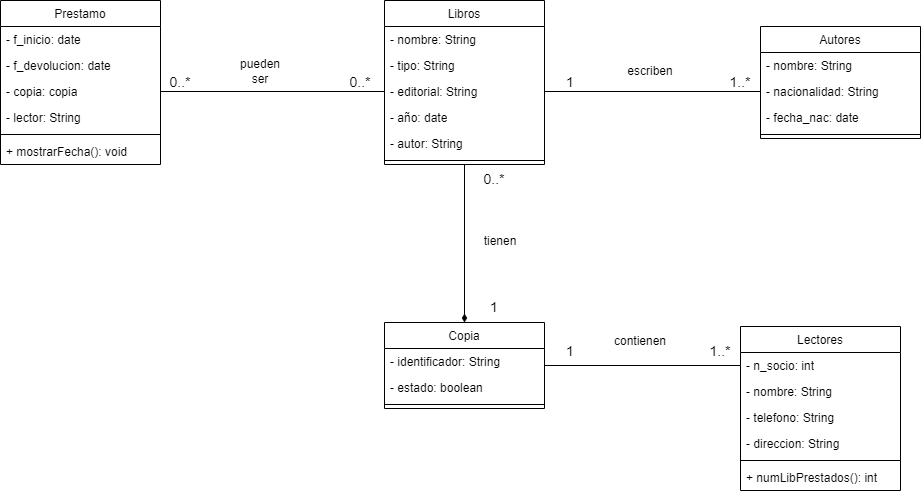

The diagram above was exported from draw.io. Its source (the exported page's mxGraphModel, read from the mxfile embedded in the PNG):
<mxGraphModel dx="1877" dy="557" grid="1" gridSize="10" guides="1" tooltips="1" connect="1" arrows="1" fold="1" page="1" pageScale="1" pageWidth="827" pageHeight="1169" math="0" shadow="0">
  <root>
    <mxCell id="0" />
    <mxCell id="1" parent="0" />
    <mxCell id="IQnVIodlxp1yjNG-BCRG-17" style="edgeStyle=orthogonalEdgeStyle;rounded=0;orthogonalLoop=1;jettySize=auto;html=1;exitX=0.5;exitY=1;exitDx=0;exitDy=0;entryX=0.5;entryY=0;entryDx=0;entryDy=0;endArrow=diamondThin;endFill=1;" edge="1" parent="1" source="B79pU3zgTg_Vgoosj03j-1" target="IQnVIodlxp1yjNG-BCRG-9">
      <mxGeometry relative="1" as="geometry" />
    </mxCell>
    <mxCell id="B79pU3zgTg_Vgoosj03j-1" value="&lt;span style=&quot;font-weight: normal;&quot;&gt;Libros&lt;/span&gt;" style="swimlane;fontStyle=1;align=center;verticalAlign=top;childLayout=stackLayout;horizontal=1;startSize=26;horizontalStack=0;resizeParent=1;resizeParentMax=0;resizeLast=0;collapsible=1;marginBottom=0;whiteSpace=wrap;html=1;" parent="1" vertex="1">
      <mxGeometry x="334" y="34" width="160" height="164" as="geometry" />
    </mxCell>
    <mxCell id="B79pU3zgTg_Vgoosj03j-2" value="- nombre: String" style="text;strokeColor=none;fillColor=none;align=left;verticalAlign=top;spacingLeft=4;spacingRight=4;overflow=hidden;rotatable=0;points=[[0,0.5],[1,0.5]];portConstraint=eastwest;whiteSpace=wrap;html=1;" parent="B79pU3zgTg_Vgoosj03j-1" vertex="1">
      <mxGeometry y="26" width="160" height="26" as="geometry" />
    </mxCell>
    <mxCell id="B79pU3zgTg_Vgoosj03j-10" value="- tipo: String" style="text;strokeColor=none;fillColor=none;align=left;verticalAlign=top;spacingLeft=4;spacingRight=4;overflow=hidden;rotatable=0;points=[[0,0.5],[1,0.5]];portConstraint=eastwest;whiteSpace=wrap;html=1;" parent="B79pU3zgTg_Vgoosj03j-1" vertex="1">
      <mxGeometry y="52" width="160" height="26" as="geometry" />
    </mxCell>
    <mxCell id="B79pU3zgTg_Vgoosj03j-11" value="- editorial: String" style="text;strokeColor=none;fillColor=none;align=left;verticalAlign=top;spacingLeft=4;spacingRight=4;overflow=hidden;rotatable=0;points=[[0,0.5],[1,0.5]];portConstraint=eastwest;whiteSpace=wrap;html=1;" parent="B79pU3zgTg_Vgoosj03j-1" vertex="1">
      <mxGeometry y="78" width="160" height="26" as="geometry" />
    </mxCell>
    <mxCell id="B79pU3zgTg_Vgoosj03j-12" value="- año: date" style="text;strokeColor=none;fillColor=none;align=left;verticalAlign=top;spacingLeft=4;spacingRight=4;overflow=hidden;rotatable=0;points=[[0,0.5],[1,0.5]];portConstraint=eastwest;whiteSpace=wrap;html=1;" parent="B79pU3zgTg_Vgoosj03j-1" vertex="1">
      <mxGeometry y="104" width="160" height="26" as="geometry" />
    </mxCell>
    <mxCell id="B79pU3zgTg_Vgoosj03j-13" value="- autor: String" style="text;strokeColor=none;fillColor=none;align=left;verticalAlign=top;spacingLeft=4;spacingRight=4;overflow=hidden;rotatable=0;points=[[0,0.5],[1,0.5]];portConstraint=eastwest;whiteSpace=wrap;html=1;" parent="B79pU3zgTg_Vgoosj03j-1" vertex="1">
      <mxGeometry y="130" width="160" height="26" as="geometry" />
    </mxCell>
    <mxCell id="B79pU3zgTg_Vgoosj03j-3" value="" style="line;strokeWidth=1;fillColor=none;align=left;verticalAlign=middle;spacingTop=-1;spacingLeft=3;spacingRight=3;rotatable=0;labelPosition=right;points=[];portConstraint=eastwest;strokeColor=inherit;" parent="B79pU3zgTg_Vgoosj03j-1" vertex="1">
      <mxGeometry y="156" width="160" height="8" as="geometry" />
    </mxCell>
    <mxCell id="B79pU3zgTg_Vgoosj03j-5" value="&lt;span style=&quot;font-weight: 400;&quot;&gt;Autores&lt;/span&gt;" style="swimlane;fontStyle=1;align=center;verticalAlign=top;childLayout=stackLayout;horizontal=1;startSize=26;horizontalStack=0;resizeParent=1;resizeParentMax=0;resizeLast=0;collapsible=1;marginBottom=0;whiteSpace=wrap;html=1;" parent="1" vertex="1">
      <mxGeometry x="710" y="60" width="160" height="112" as="geometry" />
    </mxCell>
    <mxCell id="B79pU3zgTg_Vgoosj03j-6" value="- nombre: String" style="text;strokeColor=none;fillColor=none;align=left;verticalAlign=top;spacingLeft=4;spacingRight=4;overflow=hidden;rotatable=0;points=[[0,0.5],[1,0.5]];portConstraint=eastwest;whiteSpace=wrap;html=1;" parent="B79pU3zgTg_Vgoosj03j-5" vertex="1">
      <mxGeometry y="26" width="160" height="26" as="geometry" />
    </mxCell>
    <mxCell id="B79pU3zgTg_Vgoosj03j-14" value="- nacionalidad: String" style="text;strokeColor=none;fillColor=none;align=left;verticalAlign=top;spacingLeft=4;spacingRight=4;overflow=hidden;rotatable=0;points=[[0,0.5],[1,0.5]];portConstraint=eastwest;whiteSpace=wrap;html=1;" parent="B79pU3zgTg_Vgoosj03j-5" vertex="1">
      <mxGeometry y="52" width="160" height="26" as="geometry" />
    </mxCell>
    <mxCell id="B79pU3zgTg_Vgoosj03j-15" value="- fecha_nac: date" style="text;strokeColor=none;fillColor=none;align=left;verticalAlign=top;spacingLeft=4;spacingRight=4;overflow=hidden;rotatable=0;points=[[0,0.5],[1,0.5]];portConstraint=eastwest;whiteSpace=wrap;html=1;" parent="B79pU3zgTg_Vgoosj03j-5" vertex="1">
      <mxGeometry y="78" width="160" height="26" as="geometry" />
    </mxCell>
    <mxCell id="B79pU3zgTg_Vgoosj03j-7" value="" style="line;strokeWidth=1;fillColor=none;align=left;verticalAlign=middle;spacingTop=-1;spacingLeft=3;spacingRight=3;rotatable=0;labelPosition=right;points=[];portConstraint=eastwest;strokeColor=inherit;" parent="B79pU3zgTg_Vgoosj03j-5" vertex="1">
      <mxGeometry y="104" width="160" height="8" as="geometry" />
    </mxCell>
    <mxCell id="B79pU3zgTg_Vgoosj03j-16" value="&lt;span style=&quot;font-weight: 400;&quot;&gt;Lectores&lt;/span&gt;" style="swimlane;fontStyle=1;align=center;verticalAlign=top;childLayout=stackLayout;horizontal=1;startSize=26;horizontalStack=0;resizeParent=1;resizeParentMax=0;resizeLast=0;collapsible=1;marginBottom=0;whiteSpace=wrap;html=1;" parent="1" vertex="1">
      <mxGeometry x="690" y="360" width="160" height="164" as="geometry" />
    </mxCell>
    <mxCell id="B79pU3zgTg_Vgoosj03j-17" value="- n_socio: int" style="text;strokeColor=none;fillColor=none;align=left;verticalAlign=top;spacingLeft=4;spacingRight=4;overflow=hidden;rotatable=0;points=[[0,0.5],[1,0.5]];portConstraint=eastwest;whiteSpace=wrap;html=1;" parent="B79pU3zgTg_Vgoosj03j-16" vertex="1">
      <mxGeometry y="26" width="160" height="26" as="geometry" />
    </mxCell>
    <mxCell id="B79pU3zgTg_Vgoosj03j-18" value="- nombre: String" style="text;strokeColor=none;fillColor=none;align=left;verticalAlign=top;spacingLeft=4;spacingRight=4;overflow=hidden;rotatable=0;points=[[0,0.5],[1,0.5]];portConstraint=eastwest;whiteSpace=wrap;html=1;" parent="B79pU3zgTg_Vgoosj03j-16" vertex="1">
      <mxGeometry y="52" width="160" height="26" as="geometry" />
    </mxCell>
    <mxCell id="B79pU3zgTg_Vgoosj03j-19" value="- telefono: String" style="text;strokeColor=none;fillColor=none;align=left;verticalAlign=top;spacingLeft=4;spacingRight=4;overflow=hidden;rotatable=0;points=[[0,0.5],[1,0.5]];portConstraint=eastwest;whiteSpace=wrap;html=1;" parent="B79pU3zgTg_Vgoosj03j-16" vertex="1">
      <mxGeometry y="78" width="160" height="26" as="geometry" />
    </mxCell>
    <mxCell id="B79pU3zgTg_Vgoosj03j-22" value="- direccion: String" style="text;strokeColor=none;fillColor=none;align=left;verticalAlign=top;spacingLeft=4;spacingRight=4;overflow=hidden;rotatable=0;points=[[0,0.5],[1,0.5]];portConstraint=eastwest;whiteSpace=wrap;html=1;" parent="B79pU3zgTg_Vgoosj03j-16" vertex="1">
      <mxGeometry y="104" width="160" height="26" as="geometry" />
    </mxCell>
    <mxCell id="B79pU3zgTg_Vgoosj03j-20" value="" style="line;strokeWidth=1;fillColor=none;align=left;verticalAlign=middle;spacingTop=-1;spacingLeft=3;spacingRight=3;rotatable=0;labelPosition=right;points=[];portConstraint=eastwest;strokeColor=inherit;" parent="B79pU3zgTg_Vgoosj03j-16" vertex="1">
      <mxGeometry y="130" width="160" height="8" as="geometry" />
    </mxCell>
    <mxCell id="B79pU3zgTg_Vgoosj03j-21" value="+ numLibPrestados(): int" style="text;strokeColor=none;fillColor=none;align=left;verticalAlign=top;spacingLeft=4;spacingRight=4;overflow=hidden;rotatable=0;points=[[0,0.5],[1,0.5]];portConstraint=eastwest;whiteSpace=wrap;html=1;" parent="B79pU3zgTg_Vgoosj03j-16" vertex="1">
      <mxGeometry y="138" width="160" height="26" as="geometry" />
    </mxCell>
    <mxCell id="IQnVIodlxp1yjNG-BCRG-1" value="&lt;span style=&quot;font-weight: 400;&quot;&gt;Prestamo&lt;/span&gt;" style="swimlane;fontStyle=1;align=center;verticalAlign=top;childLayout=stackLayout;horizontal=1;startSize=26;horizontalStack=0;resizeParent=1;resizeParentMax=0;resizeLast=0;collapsible=1;marginBottom=0;whiteSpace=wrap;html=1;" vertex="1" parent="1">
      <mxGeometry x="-50" y="34" width="160" height="164" as="geometry" />
    </mxCell>
    <mxCell id="IQnVIodlxp1yjNG-BCRG-2" value="- f_inicio: date" style="text;strokeColor=none;fillColor=none;align=left;verticalAlign=top;spacingLeft=4;spacingRight=4;overflow=hidden;rotatable=0;points=[[0,0.5],[1,0.5]];portConstraint=eastwest;whiteSpace=wrap;html=1;" vertex="1" parent="IQnVIodlxp1yjNG-BCRG-1">
      <mxGeometry y="26" width="160" height="26" as="geometry" />
    </mxCell>
    <mxCell id="IQnVIodlxp1yjNG-BCRG-3" value="- f_devolucion: date" style="text;strokeColor=none;fillColor=none;align=left;verticalAlign=top;spacingLeft=4;spacingRight=4;overflow=hidden;rotatable=0;points=[[0,0.5],[1,0.5]];portConstraint=eastwest;whiteSpace=wrap;html=1;" vertex="1" parent="IQnVIodlxp1yjNG-BCRG-1">
      <mxGeometry y="52" width="160" height="26" as="geometry" />
    </mxCell>
    <mxCell id="IQnVIodlxp1yjNG-BCRG-4" value="- copia: copia" style="text;strokeColor=none;fillColor=none;align=left;verticalAlign=top;spacingLeft=4;spacingRight=4;overflow=hidden;rotatable=0;points=[[0,0.5],[1,0.5]];portConstraint=eastwest;whiteSpace=wrap;html=1;" vertex="1" parent="IQnVIodlxp1yjNG-BCRG-1">
      <mxGeometry y="78" width="160" height="26" as="geometry" />
    </mxCell>
    <mxCell id="IQnVIodlxp1yjNG-BCRG-5" value="- lector: String" style="text;strokeColor=none;fillColor=none;align=left;verticalAlign=top;spacingLeft=4;spacingRight=4;overflow=hidden;rotatable=0;points=[[0,0.5],[1,0.5]];portConstraint=eastwest;whiteSpace=wrap;html=1;" vertex="1" parent="IQnVIodlxp1yjNG-BCRG-1">
      <mxGeometry y="104" width="160" height="26" as="geometry" />
    </mxCell>
    <mxCell id="IQnVIodlxp1yjNG-BCRG-7" value="" style="line;strokeWidth=1;fillColor=none;align=left;verticalAlign=middle;spacingTop=-1;spacingLeft=3;spacingRight=3;rotatable=0;labelPosition=right;points=[];portConstraint=eastwest;strokeColor=inherit;" vertex="1" parent="IQnVIodlxp1yjNG-BCRG-1">
      <mxGeometry y="130" width="160" height="8" as="geometry" />
    </mxCell>
    <mxCell id="IQnVIodlxp1yjNG-BCRG-8" value="+ mostrarFecha(): void" style="text;strokeColor=none;fillColor=none;align=left;verticalAlign=top;spacingLeft=4;spacingRight=4;overflow=hidden;rotatable=0;points=[[0,0.5],[1,0.5]];portConstraint=eastwest;whiteSpace=wrap;html=1;" vertex="1" parent="IQnVIodlxp1yjNG-BCRG-1">
      <mxGeometry y="138" width="160" height="26" as="geometry" />
    </mxCell>
    <mxCell id="IQnVIodlxp1yjNG-BCRG-16" style="edgeStyle=orthogonalEdgeStyle;rounded=0;orthogonalLoop=1;jettySize=auto;html=1;entryX=0;entryY=0.5;entryDx=0;entryDy=0;endArrow=none;endFill=0;" edge="1" parent="1" source="IQnVIodlxp1yjNG-BCRG-9" target="B79pU3zgTg_Vgoosj03j-17">
      <mxGeometry relative="1" as="geometry" />
    </mxCell>
    <mxCell id="IQnVIodlxp1yjNG-BCRG-9" value="&lt;span style=&quot;font-weight: 400;&quot;&gt;Copia&lt;/span&gt;" style="swimlane;fontStyle=1;align=center;verticalAlign=top;childLayout=stackLayout;horizontal=1;startSize=26;horizontalStack=0;resizeParent=1;resizeParentMax=0;resizeLast=0;collapsible=1;marginBottom=0;whiteSpace=wrap;html=1;" vertex="1" parent="1">
      <mxGeometry x="334" y="356" width="160" height="86" as="geometry" />
    </mxCell>
    <mxCell id="IQnVIodlxp1yjNG-BCRG-10" value="- identificador: String" style="text;strokeColor=none;fillColor=none;align=left;verticalAlign=top;spacingLeft=4;spacingRight=4;overflow=hidden;rotatable=0;points=[[0,0.5],[1,0.5]];portConstraint=eastwest;whiteSpace=wrap;html=1;" vertex="1" parent="IQnVIodlxp1yjNG-BCRG-9">
      <mxGeometry y="26" width="160" height="26" as="geometry" />
    </mxCell>
    <mxCell id="IQnVIodlxp1yjNG-BCRG-11" value="- estado: boolean" style="text;strokeColor=none;fillColor=none;align=left;verticalAlign=top;spacingLeft=4;spacingRight=4;overflow=hidden;rotatable=0;points=[[0,0.5],[1,0.5]];portConstraint=eastwest;whiteSpace=wrap;html=1;" vertex="1" parent="IQnVIodlxp1yjNG-BCRG-9">
      <mxGeometry y="52" width="160" height="26" as="geometry" />
    </mxCell>
    <mxCell id="IQnVIodlxp1yjNG-BCRG-13" value="" style="line;strokeWidth=1;fillColor=none;align=left;verticalAlign=middle;spacingTop=-1;spacingLeft=3;spacingRight=3;rotatable=0;labelPosition=right;points=[];portConstraint=eastwest;strokeColor=inherit;" vertex="1" parent="IQnVIodlxp1yjNG-BCRG-9">
      <mxGeometry y="78" width="160" height="8" as="geometry" />
    </mxCell>
    <mxCell id="IQnVIodlxp1yjNG-BCRG-14" style="edgeStyle=orthogonalEdgeStyle;rounded=0;orthogonalLoop=1;jettySize=auto;html=1;entryX=0;entryY=0.5;entryDx=0;entryDy=0;endArrow=none;endFill=0;" edge="1" parent="1" source="B79pU3zgTg_Vgoosj03j-11" target="B79pU3zgTg_Vgoosj03j-14">
      <mxGeometry relative="1" as="geometry" />
    </mxCell>
    <mxCell id="IQnVIodlxp1yjNG-BCRG-18" style="edgeStyle=orthogonalEdgeStyle;rounded=0;orthogonalLoop=1;jettySize=auto;html=1;entryX=0;entryY=0.5;entryDx=0;entryDy=0;endArrow=none;endFill=0;" edge="1" parent="1" source="IQnVIodlxp1yjNG-BCRG-4" target="B79pU3zgTg_Vgoosj03j-11">
      <mxGeometry relative="1" as="geometry" />
    </mxCell>
    <mxCell id="IQnVIodlxp1yjNG-BCRG-19" value="&lt;font style=&quot;font-size: 14px;&quot;&gt;0..*&lt;/font&gt;" style="text;html=1;align=center;verticalAlign=middle;whiteSpace=wrap;rounded=0;" vertex="1" parent="1">
      <mxGeometry x="100" y="101" width="60" height="30" as="geometry" />
    </mxCell>
    <mxCell id="IQnVIodlxp1yjNG-BCRG-20" value="&lt;font style=&quot;font-size: 14px;&quot;&gt;0..*&lt;/font&gt;" style="text;html=1;align=center;verticalAlign=middle;whiteSpace=wrap;rounded=0;" vertex="1" parent="1">
      <mxGeometry x="280" y="101" width="60" height="30" as="geometry" />
    </mxCell>
    <mxCell id="IQnVIodlxp1yjNG-BCRG-21" value="pueden ser" style="text;html=1;align=center;verticalAlign=middle;whiteSpace=wrap;rounded=0;" vertex="1" parent="1">
      <mxGeometry x="180" y="90" width="60" height="30" as="geometry" />
    </mxCell>
    <mxCell id="IQnVIodlxp1yjNG-BCRG-22" value="&lt;span style=&quot;font-size: 14px;&quot;&gt;1..*&lt;/span&gt;" style="text;html=1;align=center;verticalAlign=middle;whiteSpace=wrap;rounded=0;" vertex="1" parent="1">
      <mxGeometry x="660" y="101" width="60" height="30" as="geometry" />
    </mxCell>
    <mxCell id="IQnVIodlxp1yjNG-BCRG-23" value="&lt;span style=&quot;font-size: 14px;&quot;&gt;1&lt;/span&gt;" style="text;html=1;align=center;verticalAlign=middle;whiteSpace=wrap;rounded=0;" vertex="1" parent="1">
      <mxGeometry x="490" y="101" width="60" height="30" as="geometry" />
    </mxCell>
    <mxCell id="IQnVIodlxp1yjNG-BCRG-24" value="&lt;span style=&quot;font-size: 14px;&quot;&gt;1..*&lt;/span&gt;" style="text;html=1;align=center;verticalAlign=middle;whiteSpace=wrap;rounded=0;" vertex="1" parent="1">
      <mxGeometry x="640" y="370" width="60" height="30" as="geometry" />
    </mxCell>
    <mxCell id="IQnVIodlxp1yjNG-BCRG-25" value="&lt;span style=&quot;font-size: 14px;&quot;&gt;1&lt;/span&gt;" style="text;html=1;align=center;verticalAlign=middle;whiteSpace=wrap;rounded=0;" vertex="1" parent="1">
      <mxGeometry x="490" y="370" width="60" height="30" as="geometry" />
    </mxCell>
    <mxCell id="IQnVIodlxp1yjNG-BCRG-26" value="&lt;span style=&quot;font-size: 14px;&quot;&gt;1&lt;/span&gt;" style="text;html=1;align=center;verticalAlign=middle;whiteSpace=wrap;rounded=0;" vertex="1" parent="1">
      <mxGeometry x="414" y="326" width="60" height="30" as="geometry" />
    </mxCell>
    <mxCell id="IQnVIodlxp1yjNG-BCRG-27" value="&lt;font style=&quot;font-size: 14px;&quot;&gt;0..*&lt;/font&gt;" style="text;html=1;align=center;verticalAlign=middle;whiteSpace=wrap;rounded=0;" vertex="1" parent="1">
      <mxGeometry x="414" y="198" width="60" height="30" as="geometry" />
    </mxCell>
    <mxCell id="IQnVIodlxp1yjNG-BCRG-28" value="escriben" style="text;html=1;align=center;verticalAlign=middle;whiteSpace=wrap;rounded=0;" vertex="1" parent="1">
      <mxGeometry x="570" y="90" width="60" height="30" as="geometry" />
    </mxCell>
    <mxCell id="IQnVIodlxp1yjNG-BCRG-29" value="tienen" style="text;html=1;align=center;verticalAlign=middle;whiteSpace=wrap;rounded=0;" vertex="1" parent="1">
      <mxGeometry x="420" y="260" width="60" height="30" as="geometry" />
    </mxCell>
    <mxCell id="IQnVIodlxp1yjNG-BCRG-30" value="contienen" style="text;html=1;align=center;verticalAlign=middle;whiteSpace=wrap;rounded=0;" vertex="1" parent="1">
      <mxGeometry x="560" y="360" width="60" height="30" as="geometry" />
    </mxCell>
  </root>
</mxGraphModel>